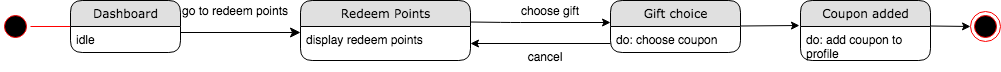

The diagram above was exported from draw.io. Its source (the exported page's mxGraphModel, read from the mxfile embedded in the PNG):
<mxGraphModel dx="946" dy="597" grid="1" gridSize="10" guides="1" tooltips="1" connect="1" arrows="1" fold="1" page="1" pageScale="1" pageWidth="1100" pageHeight="850" background="#ffffff" math="0" shadow="0">
  <root>
    <mxCell id="0" />
    <mxCell id="1" parent="0" />
    <mxCell id="21ea969265ad0168-39" style="edgeStyle=orthogonalEdgeStyle;html=1;labelBackgroundColor=none;startFill=0;startSize=8;endFill=1;endSize=8;fontFamily=Verdana;fontSize=12;exitX=1;exitY=0.5;" parent="1" edge="1">
      <mxGeometry relative="1" as="geometry">
        <Array as="points" />
        <mxPoint x="250" y="106" as="sourcePoint" />
        <mxPoint x="370" y="106" as="targetPoint" />
      </mxGeometry>
    </mxCell>
    <mxCell id="Hgtj_GoyG-KB-VZRIQT7-10" value="cancel" style="text;html=1;strokeColor=none;fillColor=none;align=center;verticalAlign=middle;whiteSpace=wrap;rounded=0;" parent="1" vertex="1">
      <mxGeometry x="580" y="115" width="70" height="30" as="geometry" />
    </mxCell>
    <mxCell id="Hgtj_GoyG-KB-VZRIQT7-11" value="choose gift" style="text;html=1;strokeColor=none;fillColor=none;align=center;verticalAlign=middle;whiteSpace=wrap;rounded=0;" parent="1" vertex="1">
      <mxGeometry x="580" y="74" width="80" height="20" as="geometry" />
    </mxCell>
    <mxCell id="Hgtj_GoyG-KB-VZRIQT7-16" value="" style="ellipse;html=1;shape=endState;fillColor=#000000;strokeColor=#ff0000;" parent="1" vertex="1">
      <mxGeometry x="1040" y="85" width="30" height="30" as="geometry" />
    </mxCell>
    <mxCell id="Hgtj_GoyG-KB-VZRIQT7-17" value="" style="ellipse;html=1;shape=startState;fillColor=#000000;strokeColor=#ff0000;" parent="1" vertex="1">
      <mxGeometry x="70" y="85" width="30" height="30" as="geometry" />
    </mxCell>
    <mxCell id="Hgtj_GoyG-KB-VZRIQT7-18" value="" style="edgeStyle=orthogonalEdgeStyle;html=1;verticalAlign=bottom;endArrow=open;endSize=8;strokeColor=#ff0000;" parent="1" source="Hgtj_GoyG-KB-VZRIQT7-17" edge="1">
      <mxGeometry relative="1" as="geometry">
        <mxPoint x="160" y="100" as="targetPoint" />
      </mxGeometry>
    </mxCell>
    <mxCell id="Hgtj_GoyG-KB-VZRIQT7-23" value="" style="endArrow=classic;html=1;entryX=-0.008;entryY=-0.029;entryDx=0;entryDy=0;entryPerimeter=0;" parent="1" target="sU12HxXbu1go9HaSJLEV-3" edge="1">
      <mxGeometry width="50" height="50" relative="1" as="geometry">
        <mxPoint x="810" y="99.5" as="sourcePoint" />
        <mxPoint x="865.5" y="99.5" as="targetPoint" />
      </mxGeometry>
    </mxCell>
    <mxCell id="Hgtj_GoyG-KB-VZRIQT7-26" value="go to redeem points" style="text;html=1;strokeColor=none;fillColor=none;align=center;verticalAlign=middle;whiteSpace=wrap;rounded=0;" parent="1" vertex="1">
      <mxGeometry x="250" y="74" width="110" height="20" as="geometry" />
    </mxCell>
    <mxCell id="Hgtj_GoyG-KB-VZRIQT7-28" value="" style="endArrow=classic;html=1;" parent="1" edge="1">
      <mxGeometry width="50" height="50" relative="1" as="geometry">
        <mxPoint x="540" y="95.5" as="sourcePoint" />
        <mxPoint x="680" y="96" as="targetPoint" />
        <Array as="points">
          <mxPoint x="580" y="96" />
        </Array>
      </mxGeometry>
    </mxCell>
    <mxCell id="Hgtj_GoyG-KB-VZRIQT7-5" value="Gift choice" style="swimlane;html=1;fontStyle=0;childLayout=stackLayout;horizontal=1;startSize=26;fillColor=#e0e0e0;horizontalStack=0;resizeParent=1;resizeLast=0;collapsible=1;marginBottom=0;swimlaneFillColor=#ffffff;align=center;rounded=1;shadow=0;comic=0;labelBackgroundColor=none;strokeWidth=1;fontFamily=Verdana;fontSize=12" parent="1" vertex="1">
      <mxGeometry x="680" y="74" width="130" height="52" as="geometry" />
    </mxCell>
    <mxCell id="Hgtj_GoyG-KB-VZRIQT7-6" value="do: choose coupon" style="text;html=1;strokeColor=none;fillColor=none;spacingLeft=4;spacingRight=4;whiteSpace=wrap;overflow=hidden;rotatable=0;points=[[0,0.5],[1,0.5]];portConstraint=eastwest;" parent="Hgtj_GoyG-KB-VZRIQT7-5" vertex="1">
      <mxGeometry y="26" width="130" height="26" as="geometry" />
    </mxCell>
    <mxCell id="21ea969265ad0168-6" value="Dashboard" style="swimlane;html=1;fontStyle=0;childLayout=stackLayout;horizontal=1;startSize=26;fillColor=#e0e0e0;horizontalStack=0;resizeParent=1;resizeLast=0;collapsible=1;marginBottom=0;swimlaneFillColor=#ffffff;align=center;rounded=1;shadow=0;comic=0;labelBackgroundColor=none;strokeWidth=1;fontFamily=Verdana;fontSize=12" parent="1" vertex="1">
      <mxGeometry x="140" y="74" width="110" height="52" as="geometry" />
    </mxCell>
    <mxCell id="21ea969265ad0168-7" value="idle" style="text;html=1;strokeColor=none;fillColor=none;spacingLeft=4;spacingRight=4;whiteSpace=wrap;overflow=hidden;rotatable=0;points=[[0,0.5],[1,0.5]];portConstraint=eastwest;" parent="21ea969265ad0168-6" vertex="1">
      <mxGeometry y="26" width="110" height="26" as="geometry" />
    </mxCell>
    <mxCell id="Hgtj_GoyG-KB-VZRIQT7-1" value="Redeem Points" style="swimlane;html=1;fontStyle=0;childLayout=stackLayout;horizontal=1;startSize=26;fillColor=#e0e0e0;horizontalStack=0;resizeParent=1;resizeLast=0;collapsible=1;marginBottom=0;swimlaneFillColor=#ffffff;align=center;rounded=1;shadow=0;comic=0;labelBackgroundColor=none;strokeWidth=1;fontFamily=Verdana;fontSize=12" parent="1" vertex="1">
      <mxGeometry x="370" y="74" width="170" height="60" as="geometry" />
    </mxCell>
    <mxCell id="Hgtj_GoyG-KB-VZRIQT7-2" value="display redeem points" style="text;html=1;strokeColor=none;fillColor=none;spacingLeft=4;spacingRight=4;whiteSpace=wrap;overflow=hidden;rotatable=0;points=[[0,0.5],[1,0.5]];portConstraint=eastwest;" parent="Hgtj_GoyG-KB-VZRIQT7-1" vertex="1">
      <mxGeometry y="26" width="170" height="34" as="geometry" />
    </mxCell>
    <mxCell id="sU12HxXbu1go9HaSJLEV-1" value="" style="endArrow=classic;html=1;entryX=1;entryY=0.5;entryDx=0;entryDy=0;" parent="1" target="Hgtj_GoyG-KB-VZRIQT7-2" edge="1">
      <mxGeometry width="50" height="50" relative="1" as="geometry">
        <mxPoint x="680" y="117" as="sourcePoint" />
        <mxPoint x="540" y="116" as="targetPoint" />
        <Array as="points" />
      </mxGeometry>
    </mxCell>
    <mxCell id="sU12HxXbu1go9HaSJLEV-2" value="Coupon added" style="swimlane;html=1;fontStyle=0;childLayout=stackLayout;horizontal=1;startSize=26;fillColor=#e0e0e0;horizontalStack=0;resizeParent=1;resizeLast=0;collapsible=1;marginBottom=0;swimlaneFillColor=#ffffff;align=center;rounded=1;shadow=0;comic=0;labelBackgroundColor=none;strokeWidth=1;fontFamily=Verdana;fontSize=12" parent="1" vertex="1">
      <mxGeometry x="870" y="74" width="130" height="60" as="geometry" />
    </mxCell>
    <mxCell id="sU12HxXbu1go9HaSJLEV-3" value="do: add coupon to profile" style="text;html=1;strokeColor=none;fillColor=none;spacingLeft=4;spacingRight=4;whiteSpace=wrap;overflow=hidden;rotatable=0;points=[[0,0.5],[1,0.5]];portConstraint=eastwest;" parent="sU12HxXbu1go9HaSJLEV-2" vertex="1">
      <mxGeometry y="26" width="130" height="34" as="geometry" />
    </mxCell>
    <mxCell id="sU12HxXbu1go9HaSJLEV-4" value="" style="endArrow=classic;html=1;" parent="1" edge="1">
      <mxGeometry width="50" height="50" relative="1" as="geometry">
        <mxPoint x="1000" y="99.5" as="sourcePoint" />
        <mxPoint x="1040" y="100" as="targetPoint" />
      </mxGeometry>
    </mxCell>
  </root>
</mxGraphModel>